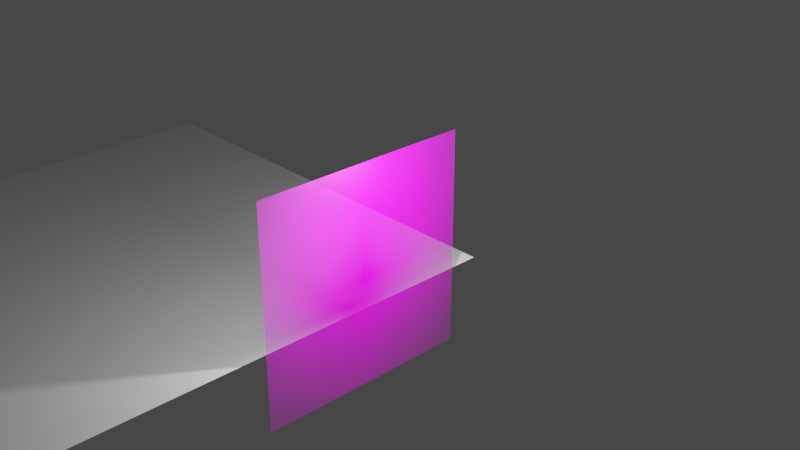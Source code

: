 # Source: plane.blend  (saved by Blender 3.2.14; exported with 4.5.12 LTS)
import bpy
from mathutils import Matrix  # noqa: F401  (used for matrix-valued properties, if any)

bpy.ops.wm.read_factory_settings(use_empty=True)
scene = bpy.context.scene
scene.name = 'Scene'

# ---- collections
col_collection = bpy.data.collections.new('Collection'); scene.collection.children.link(col_collection)

# ---- images (referenced by path relative to the original .blend; pixels are not part of the script)
import os
ASSET_DIR = os.environ.get("B2B_ASSET_DIR", "")  # directory of the original .blend (textures are referenced by path, not embedded)
HERE = os.path.dirname(os.path.abspath(__file__))  # packed textures are extracted next to this script under _unpacked/

def load_image(name, relpath, width, height, colorspace="sRGB"):
    """Load a texture the original file referenced (path relative to the .blend, or extracted next to this script)."""
    p = next((c for c in (os.path.join(HERE, relpath), os.path.join(ASSET_DIR, relpath)) if relpath and os.path.exists(c)), "")
    if p:
        img = bpy.data.images.load(p, check_existing=True)
        img.name = name
    else:  # same state as the original file: an image datablock whose file is absent (Cycles renders it pink)
        img = bpy.data.images.new(name, width, height)
        img.source = "FILE"
        img.filepath = "//" + (relpath or name)
    img.colorspace_settings.name = colorspace
    return img
img_rgba_png_001 = load_image('rgba.png.001', 'rgba.png', 1024, 1024, 'sRGB')

# ---- materials (node trees are filled in below, after node groups)
mat_rgba = bpy.data.materials.new('rgba')
mat_rgba.surface_render_method = 'BLENDED'
mat_rgba.blend_method = 'BLEND'
mat_rgba.alpha_threshold = 0.5053

# ---- material node trees
mat_rgba.use_nodes = True; mat_rgba.node_tree.nodes.clear()
_N = mat_rgba.node_tree.nodes; _L = mat_rgba.node_tree.links
n0 = _N.new('ShaderNodeOutputMaterial'); n0.name = 'Material Output'; n0.location = (300, 300)
n1 = _N.new('ShaderNodeTexImage'); n1.name = 'Image Texture'; n1.location = (-200, 300)
n1.image = img_rgba_png_001
n1.extension = 'CLIP'
n2 = _N.new('ShaderNodeBsdfPrincipled'); n2.name = 'Principled BSDF'; n2.location = (0, 300)
n2.distribution = 'GGX'
n2.subsurface_method = 'RANDOM_WALK_SKIN'
n2.inputs[3].default_value = 1.45
n2.inputs[27].default_value = (0.0, 0.0, 0.0, 1.0)
n2.inputs[28].default_value = 1.0
_L.new(n1.outputs[0], n2.inputs[0])
_L.new(n1.outputs[1], n2.inputs[4])
_L.new(n2.outputs[0], n0.inputs[0])
n0.is_active_output = True

# ---- world
world_world = bpy.data.worlds.new('World'); scene.world = world_world
world_world.use_nodes = True; world_world.node_tree.nodes.clear()
_N = world_world.node_tree.nodes; _L = world_world.node_tree.links
n0 = _N.new('ShaderNodeOutputWorld'); n0.name = 'World Output'; n0.location = (300, 300)
n1 = _N.new('ShaderNodeBackground'); n1.name = 'Background'; n1.location = (10, 300)
n1.inputs[0].default_value = (0.05088, 0.05088, 0.05088, 1.0)
_L.new(n1.outputs[0], n0.inputs[0])
n0.is_active_output = True
world_world.color = (0.05088, 0.05088, 0.05088)
world_world.use_sun_shadow = False
world_world.sun_shadow_jitter_overblur = 0.0

# ---- cameras
cam_camera = bpy.data.cameras.new('Camera')
cam_camera.clip_end = 100.0
cam_camera.ortho_scale = 7.314

# ---- lights
light_light = bpy.data.lights.new('Light', 'POINT')
light_light.transmission_factor = 0.0
light_light.energy = 1000.0
light_light.shadow_soft_size = 0.1
light_light.shadow_maximum_resolution = 0.006
light_light.use_absolute_resolution = True

# ---- meshes
me_plane_001 = bpy.data.meshes.new('Plane.001')
me_plane_001.from_pydata([(-1.0, -1.0, 0.0), (1.0, -1.0, 0.0), (-1.0, 1.0, 0.0), (1.0, 1.0, 0.0)], [], [(0, 1, 3, 2)])
_uv = me_plane_001.uv_layers.new(name='UVMap')
_uv.uv.foreach_set('vector', [0.0, 0.0, 1.0, 0.0, 1.0, 1.0, 0.0, 1.0])
me_plane_001.update()
me_rgba = bpy.data.meshes.new('rgba')
me_rgba.from_pydata([(-0.5, -0.5, 0.0), (0.5, -0.5, 0.0), (-0.5, 0.5, 0.0), (0.5, 0.5, 0.0)], [], [(0, 1, 3, 2)])
_uv = me_rgba.uv_layers.new(name='UVMap')
_uv.uv.foreach_set('vector', [0.0, 0.0, 1.0, 0.0, 1.0, 1.0, 0.0, 1.0])
me_rgba.materials.append(mat_rgba)
me_rgba.update()

# ---- objects
ob_light = bpy.data.objects.new('Light', light_light)
ob_camera = bpy.data.objects.new('Camera', cam_camera)
ob_plane = bpy.data.objects.new('Plane', me_plane_001)
ob_rgba = bpy.data.objects.new('rgba', me_rgba)

# ---- transforms, parenting, visibility, modifiers, constraints
ob_light.location = (5.894, 1.357, 3.303)
ob_light.rotation_euler = (0.6503, 0.05522, 1.866)
ob_light.lock_rotations_4d = False
ob_light.empty_display_type = 'ARROWS'
ob_light.color = (0.0, 0.0, 0.0, 0.0)
ob_light.lineart.crease_threshold = 0.0
ob_camera.location = (16.67, -9.279, 10.11)
ob_camera.rotation_euler = (1.109, 0.0, 0.8149)
ob_camera.lock_rotations_4d = False
ob_camera.empty_display_type = 'ARROWS'
ob_camera.color = (0.0, 0.0, 0.0, 0.0)
ob_camera.display_type = 'WIRE'
ob_camera.lineart.crease_threshold = 0.0
ob_plane.location = (-0.3734, -0.4547, 0.3515)
ob_plane.scale = (4.702, 4.702, 4.702)
ob_plane.color = (0.1308, 0.1692, 1.0, 1.0)
ob_rgba.location = (4.544, 1.352, 1.105)
ob_rgba.rotation_euler = (1.571, 0.0, 1.571)
ob_rgba.scale = (4.165, 4.165, 4.165)

# ---- collection membership
col_collection.objects.link(ob_light)
col_collection.objects.link(ob_camera)
col_collection.objects.link(ob_plane)
col_collection.objects.link(ob_rgba)

# ---- scene / render settings (as saved in the file)
scene.camera = ob_camera
scene.frame_start = 1; scene.frame_end = 250; scene.frame_set(1)
scene.render.engine = 'BLENDER_EEVEE_NEXT'
scene.cycles.sampling_pattern = 'TABULATED_SOBOL'
scene.cycles.use_light_tree = False
scene.view_settings.view_transform = 'Filmic'
bpy.context.view_layer.update()
